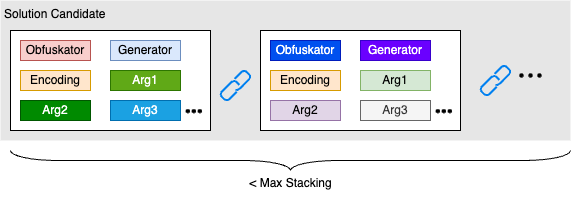

The diagram above was exported from draw.io. Its source (the exported page's mxGraphModel, read from the mxfile embedded in the PNG):
<mxGraphModel dx="1121" dy="615" grid="1" gridSize="10" guides="1" tooltips="1" connect="1" arrows="1" fold="1" page="1" pageScale="1" pageWidth="1169" pageHeight="827" math="0" shadow="0">
  <root>
    <mxCell id="0" />
    <mxCell id="1" parent="0" />
    <mxCell id="IP3iu83d8LmUDGhJlFNj-1" value="Solution Candidate" style="rounded=0;whiteSpace=wrap;html=1;strokeWidth=0;strokeColor=none;fillColor=#E6E6E6;align=left;verticalAlign=top;spacingLeft=2;" vertex="1" parent="1">
      <mxGeometry x="70" y="70" width="570" height="140" as="geometry" />
    </mxCell>
    <mxCell id="IP3iu83d8LmUDGhJlFNj-2" value="" style="rounded=0;whiteSpace=wrap;html=1;" vertex="1" parent="1">
      <mxGeometry x="80" y="100" width="200" height="100" as="geometry" />
    </mxCell>
    <mxCell id="IP3iu83d8LmUDGhJlFNj-9" value="" style="group;rotatable=1;editable=0;fillColor=none;" vertex="1" connectable="0" parent="1">
      <mxGeometry x="585" y="130" width="30" height="30" as="geometry" />
    </mxCell>
    <mxCell id="IP3iu83d8LmUDGhJlFNj-10" value="" style="ellipse;whiteSpace=wrap;html=1;aspect=fixed;fillColor=#000000;strokeWidth=0;editable=0;connectable=0;rotatable=0;resizeHeight=0;resizeWidth=0;" vertex="1" parent="IP3iu83d8LmUDGhJlFNj-9">
      <mxGeometry x="4" y="13" width="4" height="4" as="geometry" />
    </mxCell>
    <mxCell id="IP3iu83d8LmUDGhJlFNj-11" value="" style="ellipse;whiteSpace=wrap;html=1;aspect=fixed;fillColor=#000000;strokeWidth=0;editable=0;connectable=0;rotatable=0;resizeHeight=0;resizeWidth=0;" vertex="1" parent="IP3iu83d8LmUDGhJlFNj-9">
      <mxGeometry x="13" y="13" width="4" height="4" as="geometry" />
    </mxCell>
    <mxCell id="IP3iu83d8LmUDGhJlFNj-12" value="" style="ellipse;whiteSpace=wrap;html=1;aspect=fixed;fillColor=#000000;strokeWidth=0;editable=0;connectable=0;rotatable=0;resizeHeight=0;resizeWidth=0;" vertex="1" parent="IP3iu83d8LmUDGhJlFNj-9">
      <mxGeometry x="22" y="13" width="4" height="4" as="geometry" />
    </mxCell>
    <mxCell id="IP3iu83d8LmUDGhJlFNj-13" value="Obfuskator" style="rounded=0;whiteSpace=wrap;html=1;fillColor=#f8cecc;strokeColor=#b85450;" vertex="1" parent="1">
      <mxGeometry x="90" y="110" width="70" height="20" as="geometry" />
    </mxCell>
    <mxCell id="IP3iu83d8LmUDGhJlFNj-14" value="Generator" style="rounded=0;whiteSpace=wrap;html=1;fillColor=#dae8fc;strokeColor=#6c8ebf;" vertex="1" parent="1">
      <mxGeometry x="180" y="110" width="70" height="20" as="geometry" />
    </mxCell>
    <mxCell id="IP3iu83d8LmUDGhJlFNj-15" value="Arg1" style="rounded=0;whiteSpace=wrap;html=1;fillColor=#60a917;fontColor=#ffffff;strokeColor=#2D7600;" vertex="1" parent="1">
      <mxGeometry x="180" y="140" width="70" height="20" as="geometry" />
    </mxCell>
    <mxCell id="IP3iu83d8LmUDGhJlFNj-16" value="Encoding" style="rounded=0;whiteSpace=wrap;html=1;fillColor=#ffe6cc;strokeColor=#d79b00;" vertex="1" parent="1">
      <mxGeometry x="90" y="140" width="70" height="20" as="geometry" />
    </mxCell>
    <mxCell id="IP3iu83d8LmUDGhJlFNj-17" value="Arg2" style="rounded=0;whiteSpace=wrap;html=1;fillColor=#008a00;fontColor=#ffffff;strokeColor=#005700;" vertex="1" parent="1">
      <mxGeometry x="90" y="170" width="70" height="20" as="geometry" />
    </mxCell>
    <mxCell id="IP3iu83d8LmUDGhJlFNj-18" value="Arg3" style="rounded=0;whiteSpace=wrap;html=1;fillColor=#1ba1e2;fontColor=#ffffff;strokeColor=#006EAF;" vertex="1" parent="1">
      <mxGeometry x="180" y="170" width="70" height="20" as="geometry" />
    </mxCell>
    <mxCell id="IP3iu83d8LmUDGhJlFNj-23" value="" style="group;rotatable=1;editable=0;fillColor=none;" vertex="1" connectable="0" parent="1">
      <mxGeometry x="252.67000000000002" y="170" width="20" height="20" as="geometry" />
    </mxCell>
    <mxCell id="IP3iu83d8LmUDGhJlFNj-24" value="" style="ellipse;whiteSpace=wrap;html=1;aspect=fixed;fillColor=#000000;strokeWidth=0;editable=0;connectable=0;rotatable=0;resizeHeight=0;resizeWidth=0;" vertex="1" parent="IP3iu83d8LmUDGhJlFNj-23">
      <mxGeometry x="2.6666666666666665" y="8.666666666666666" width="4" height="4" as="geometry" />
    </mxCell>
    <mxCell id="IP3iu83d8LmUDGhJlFNj-25" value="" style="ellipse;whiteSpace=wrap;html=1;aspect=fixed;fillColor=#000000;strokeWidth=0;editable=0;connectable=0;rotatable=0;resizeHeight=0;resizeWidth=0;" vertex="1" parent="IP3iu83d8LmUDGhJlFNj-23">
      <mxGeometry x="8.666666666666666" y="8.666666666666666" width="4" height="4" as="geometry" />
    </mxCell>
    <mxCell id="IP3iu83d8LmUDGhJlFNj-26" value="" style="ellipse;whiteSpace=wrap;html=1;aspect=fixed;fillColor=#000000;strokeWidth=0;editable=0;connectable=0;rotatable=0;resizeHeight=0;resizeWidth=0;" vertex="1" parent="IP3iu83d8LmUDGhJlFNj-23">
      <mxGeometry x="14.666666666666666" y="8.666666666666666" width="4" height="4" as="geometry" />
    </mxCell>
    <mxCell id="IP3iu83d8LmUDGhJlFNj-27" value="" style="rounded=0;whiteSpace=wrap;html=1;" vertex="1" parent="1">
      <mxGeometry x="330" y="100" width="200" height="100" as="geometry" />
    </mxCell>
    <mxCell id="IP3iu83d8LmUDGhJlFNj-28" value="Obfuskator" style="rounded=0;whiteSpace=wrap;html=1;fillColor=#0050ef;fontColor=#ffffff;strokeColor=#001DBC;" vertex="1" parent="1">
      <mxGeometry x="340" y="110" width="70" height="20" as="geometry" />
    </mxCell>
    <mxCell id="IP3iu83d8LmUDGhJlFNj-29" value="Generator" style="rounded=0;whiteSpace=wrap;html=1;fillColor=#6a00ff;fontColor=#ffffff;strokeColor=#3700CC;" vertex="1" parent="1">
      <mxGeometry x="430" y="110" width="70" height="20" as="geometry" />
    </mxCell>
    <mxCell id="IP3iu83d8LmUDGhJlFNj-30" value="Arg1" style="rounded=0;whiteSpace=wrap;html=1;fillColor=#d5e8d4;strokeColor=#82b366;" vertex="1" parent="1">
      <mxGeometry x="430" y="140" width="70" height="20" as="geometry" />
    </mxCell>
    <mxCell id="IP3iu83d8LmUDGhJlFNj-31" value="Encoding" style="rounded=0;whiteSpace=wrap;html=1;fillColor=#ffe6cc;strokeColor=#d79b00;" vertex="1" parent="1">
      <mxGeometry x="340" y="140" width="70" height="20" as="geometry" />
    </mxCell>
    <mxCell id="IP3iu83d8LmUDGhJlFNj-32" value="Arg2" style="rounded=0;whiteSpace=wrap;html=1;fillColor=#e1d5e7;strokeColor=#9673a6;" vertex="1" parent="1">
      <mxGeometry x="340" y="170" width="70" height="20" as="geometry" />
    </mxCell>
    <mxCell id="IP3iu83d8LmUDGhJlFNj-33" value="Arg3" style="rounded=0;whiteSpace=wrap;html=1;fillColor=#f5f5f5;fontColor=#333333;strokeColor=#666666;" vertex="1" parent="1">
      <mxGeometry x="430" y="170" width="70" height="20" as="geometry" />
    </mxCell>
    <mxCell id="IP3iu83d8LmUDGhJlFNj-34" value="" style="group;rotatable=1;editable=0;fillColor=none;" vertex="1" connectable="0" parent="1">
      <mxGeometry x="502.67" y="170" width="20" height="20" as="geometry" />
    </mxCell>
    <mxCell id="IP3iu83d8LmUDGhJlFNj-35" value="" style="ellipse;whiteSpace=wrap;html=1;aspect=fixed;fillColor=#000000;strokeWidth=0;editable=0;connectable=0;rotatable=0;resizeHeight=0;resizeWidth=0;" vertex="1" parent="IP3iu83d8LmUDGhJlFNj-34">
      <mxGeometry x="2.6666666666666665" y="8.666666666666666" width="4" height="4" as="geometry" />
    </mxCell>
    <mxCell id="IP3iu83d8LmUDGhJlFNj-36" value="" style="ellipse;whiteSpace=wrap;html=1;aspect=fixed;fillColor=#000000;strokeWidth=0;editable=0;connectable=0;rotatable=0;resizeHeight=0;resizeWidth=0;" vertex="1" parent="IP3iu83d8LmUDGhJlFNj-34">
      <mxGeometry x="8.666666666666666" y="8.666666666666666" width="4" height="4" as="geometry" />
    </mxCell>
    <mxCell id="IP3iu83d8LmUDGhJlFNj-37" value="" style="ellipse;whiteSpace=wrap;html=1;aspect=fixed;fillColor=#000000;strokeWidth=0;editable=0;connectable=0;rotatable=0;resizeHeight=0;resizeWidth=0;" vertex="1" parent="IP3iu83d8LmUDGhJlFNj-34">
      <mxGeometry x="14.666666666666666" y="8.666666666666666" width="4" height="4" as="geometry" />
    </mxCell>
    <mxCell id="IP3iu83d8LmUDGhJlFNj-38" value="" style="html=1;verticalLabelPosition=bottom;align=center;labelBackgroundColor=#ffffff;verticalAlign=top;strokeWidth=2;strokeColor=#0080F0;shadow=0;dashed=0;shape=mxgraph.ios7.icons.link;" vertex="1" parent="1">
      <mxGeometry x="290" y="140" width="30" height="30" as="geometry" />
    </mxCell>
    <mxCell id="IP3iu83d8LmUDGhJlFNj-39" value="" style="html=1;verticalLabelPosition=bottom;align=center;labelBackgroundColor=#ffffff;verticalAlign=top;strokeWidth=2;strokeColor=#0080F0;shadow=0;dashed=0;shape=mxgraph.ios7.icons.link;" vertex="1" parent="1">
      <mxGeometry x="550" y="135" width="30" height="30" as="geometry" />
    </mxCell>
    <mxCell id="IP3iu83d8LmUDGhJlFNj-40" value="" style="group;rotatable=0;editable=0;fillColor=none;strokeColor=0" vertex="1" connectable="0" parent="1">
      <mxGeometry x="80" y="220" width="560" height="65" as="geometry" />
    </mxCell>
    <mxCell id="IP3iu83d8LmUDGhJlFNj-41" value="" style="shape=stencil(1VXhboMgEH6a+2mCkK2/m7Z7D2ZRSRmYk0779kNPk2FxW5duy4xRj/v4Pu4OThC7tpaNAs5qEHvgnLPwCGZHZj7brUd3Up0++gmoba1Q+8ErDsD2wLYwgBmI3bMsThW6sz0OPhqlO8YBf0pBY1DpUH1ONqNpnYUzDsMAvcf1AhdsvCieIL2kWycttTEJSuusWmVL8TRyyN7XVOc5L+51KE9PktPqL5F1Qywzq8QifODEmk9EeIntPpO9bjN0XnrtbCRqJFYqCzxZaWQVudpOqeZ6eCG20PpGEEbbd6l5uBvvryYnj5LzGAfxXyocB7H5oQrn99s6f7n/bzzEH3aUMCvVVNaaGHXHtNpVa041XgKNbvpxiMMb);whiteSpace=wrap;html=1;connectable=0;allowArrows=0;editable=0;resizeHeight=0;" vertex="1" parent="IP3iu83d8LmUDGhJlFNj-40">
      <mxGeometry width="560" height="20" as="geometry" />
    </mxCell>
    <mxCell id="IP3iu83d8LmUDGhJlFNj-43" value="&amp;lt; Max Stacking" style="text;html=1;align=center;verticalAlign=middle;resizable=0;points=[];autosize=1;strokeColor=none;fillColor=none;" vertex="1" parent="IP3iu83d8LmUDGhJlFNj-40">
      <mxGeometry x="225" y="17.5" width="110" height="30" as="geometry" />
    </mxCell>
  </root>
</mxGraphModel>